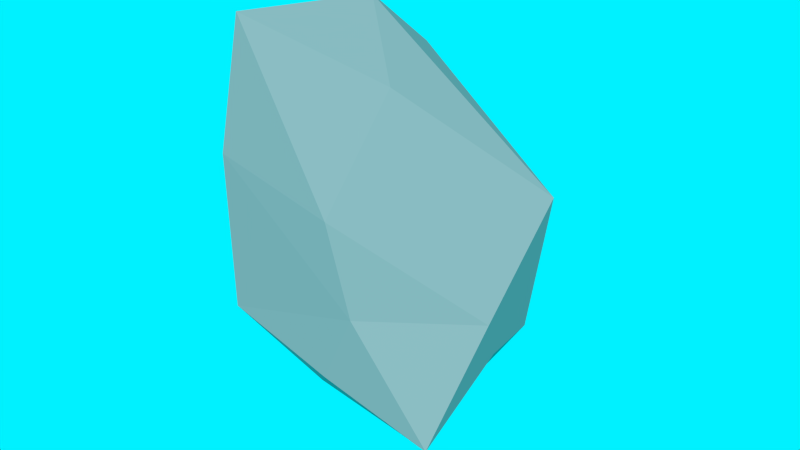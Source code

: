 # Source: pedra01.blend  (saved by Blender 2.73.0; exported with 4.5.12 LTS)
import bpy
from mathutils import Matrix  # noqa: F401  (used for matrix-valued properties, if any)

bpy.ops.wm.read_factory_settings(use_empty=True)
scene = bpy.context.scene
scene.name = 'Scene'

# ---- collections
col_collection_1 = bpy.data.collections.new('Collection 1'); scene.collection.children.link(col_collection_1)

# ---- materials (node trees are filled in below, after node groups)
mat_a0a0a0 = bpy.data.materials.new('A0A0A0')
mat_a0a0a0.alpha_threshold = 0.0
mat_a0a0a0.use_transparent_shadow = False
mat_a0a0a0.diffuse_color = (0.2883, 0.2883, 0.2883, 1.0)
mat_a0a0a0.roughness = 0.5

# ---- material node trees

# ---- world
world_world = bpy.data.worlds.new('World'); scene.world = world_world
world_world.use_nodes = True; world_world.node_tree.nodes.clear()
_N = world_world.node_tree.nodes; _L = world_world.node_tree.links
n0 = _N.new('ShaderNodeOutputWorld'); n0.name = 'World Output'; n0.location = (300, 300)
n1 = _N.new('ShaderNodeBackground'); n1.name = 'Background'; n1.location = (10, 300)
n2 = _N.new('ShaderNodeRGB'); n2.name = 'RGB'; n2.location = (-180, 300)
n2.outputs[0].default_value = (0.0, 0.8794, 1.0, 1.0)
_L.new(n1.outputs[0], n0.inputs[0])
_L.new(n2.outputs[0], n1.inputs[0])
n0.is_active_output = True
world_world.color = (0.05088, 0.05088, 0.05088)
world_world.use_sun_shadow = False
world_world.sun_shadow_jitter_overblur = 0.0
world_world.cycles.sampling_method = 'MANUAL'
world_world.cycles.sample_map_resolution = 256

# ---- meshes
me_icosphere_026 = bpy.data.meshes.new('Icosphere.026')
me_icosphere_026.from_pydata([(-0.06537, -0.02659, -0.1455), (0.9763, -0.8047, 0.5421), (-0.3456, -0.9361, 1.031), (-0.9399, -0.004885, 0.6024), (-0.2381, 1.008, 0.5486), (0.7243, 0.5281, 0.6173), (-0.1701, -0.9474, 2.844), (-0.4699, -0.3303, 1.898), (-0.6666, 0.5368, 1.481), (0.2765, 0.8647, 1.536), (1.182, 0.01888, 1.854), (0.08862, -0.194, 2.823), (-0.2875, -1.008, 2.048), (-0.3654, -0.1425, 2.412), (-0.3372, -0.4865, 2.634), (-0.7409, -0.1773, 1.261), (-0.3195, -0.7298, 2.483), (-0.6471, -0.4865, 0.8103), (-0.4564, -0.6652, 1.465), (-0.3003, 0.4012, 1.978), (-0.6545, 0.5934, 0.5423), (-0.5208, 0.8669, 0.9833), (0.3767, -0.9204, 1.812), (0.483, -0.5115, 2.467), (0.5063, -0.8817, 1.238), (1.076, -0.3899, 1.2), (0.3023, -0.887, 0.7821), (0.9531, 0.2735, 1.236), (0.0447, 0.3394, 2.42), (0.8734, -0.03316, 0.7451), (-0.1105, -0.4894, 0.3647), (-0.1815, 0.5597, -0.05223), (0.3784, -0.2899, 0.05667), (-0.3703, -0.2545, 0.1667), (0.3652, 0.2278, 0.01539), (-0.4669, -0.03866, 0.007935), (-0.3242, 0.2605, -0.02215), (-0.05137, 1.009, 1.003), (0.7241, 0.423, 1.689), (0.7793, -0.4508, 1.833)], [], [(11, 14, 6), (19, 8, 7), (14, 11, 13), (16, 6, 14), (7, 16, 14), (7, 14, 13), (3, 17, 15), (7, 18, 12), (6, 16, 12), (16, 7, 12), (3, 15, 8), (15, 7, 8), (17, 2, 15), (18, 2, 12), (19, 9, 8), (13, 19, 7), (2, 18, 15), (18, 7, 15), (22, 24, 25), (12, 24, 22), (20, 3, 8), (32, 26, 30), (6, 23, 11), (24, 1, 25), (28, 11, 10), (27, 5, 9), (27, 10, 25), (0, 36, 31), (26, 1, 24), (29, 5, 27), (22, 39, 23), (24, 12, 2), (2, 26, 24), (23, 10, 11), (23, 6, 22), (9, 38, 27), (22, 6, 12), (8, 21, 20), (21, 4, 20), (29, 32, 34), (21, 8, 9), (25, 29, 27), (10, 39, 25), (1, 29, 25), (3, 35, 33), (17, 33, 30), (30, 2, 17), (5, 34, 31), (31, 4, 5), (9, 37, 21), (32, 1, 26), (4, 31, 20), (0, 32, 30), (33, 0, 30), (33, 17, 3), (19, 13, 11), (34, 0, 31), (34, 5, 29), (11, 28, 19), (35, 0, 33), (35, 3, 20), (36, 0, 35), (36, 20, 31), (28, 9, 19), (32, 0, 34), (37, 4, 21), (37, 9, 5), (10, 38, 28), (20, 36, 35), (38, 9, 28), (4, 37, 5), (38, 10, 27), (1, 32, 29), (39, 22, 25), (39, 10, 23), (2, 30, 26)])
me_icosphere_026.materials.append(mat_a0a0a0)
me_icosphere_026.use_remesh_preserve_volume = False
me_icosphere_026.use_remesh_preserve_attributes = False
me_icosphere_026.use_mirror_vertex_groups = False
me_icosphere_026.update()

# ---- objects
ob_pedra01 = bpy.data.objects.new('pedra01', me_icosphere_026)

# ---- transforms, parenting, visibility, modifiers, constraints
ob_pedra01.location = (0.0, 0.0, 0.0)
ob_pedra01.lineart.crease_threshold = 0.0

# ---- collection membership
col_collection_1.objects.link(ob_pedra01)

# ---- scene / render settings (as saved in the file)
scene.frame_start = 1; scene.frame_end = 250; scene.frame_set(245)
scene.render.engine = 'BLENDER_EEVEE_NEXT'
scene.render.resolution_percentage = 50
scene.render.dither_intensity = 0.0
scene.cycles.use_denoising = False
scene.cycles.samples = 10
scene.cycles.sampling_pattern = 'TABULATED_SOBOL'
scene.cycles.light_sampling_threshold = 0.0
scene.cycles.use_adaptive_sampling = False
scene.cycles.use_light_tree = False
scene.cycles.blur_glossy = 0.0
scene.cycles.pixel_filter_type = 'GAUSSIAN'
scene.cycles.sample_clamp_indirect = 0.0
scene.view_settings.view_transform = 'Standard'
bpy.context.view_layer.update()

# ---- added for rendering (the .blend has no active camera and no usable light): camera, sun
cam_auto = bpy.data.cameras.new('AutoCamera')
cam_auto.lens = 50.0
cam_auto.sensor_width = 36.0
cam_auto.clip_end = 1000.0
ob_auto_camera = bpy.data.objects.new('AutoCamera', cam_auto)
scene.collection.objects.link(ob_auto_camera)
ob_auto_camera.location = (3.99244, -4.64481, 4.44662)
ob_auto_camera.rotation_euler = (1.09748, -7.21219e-08, 0.694738)
scene.camera = ob_auto_camera
light_auto_sun = bpy.data.lights.new('AutoSun', 'SUN')
light_auto_sun.energy = 3.0
light_auto_sun.angle = 0.0523599
ob_auto_sun = bpy.data.objects.new('AutoSun', light_auto_sun)
scene.collection.objects.link(ob_auto_sun)
ob_auto_sun.rotation_euler = (0.872665, 0.174533, 0.523599)
bpy.context.view_layer.update()
